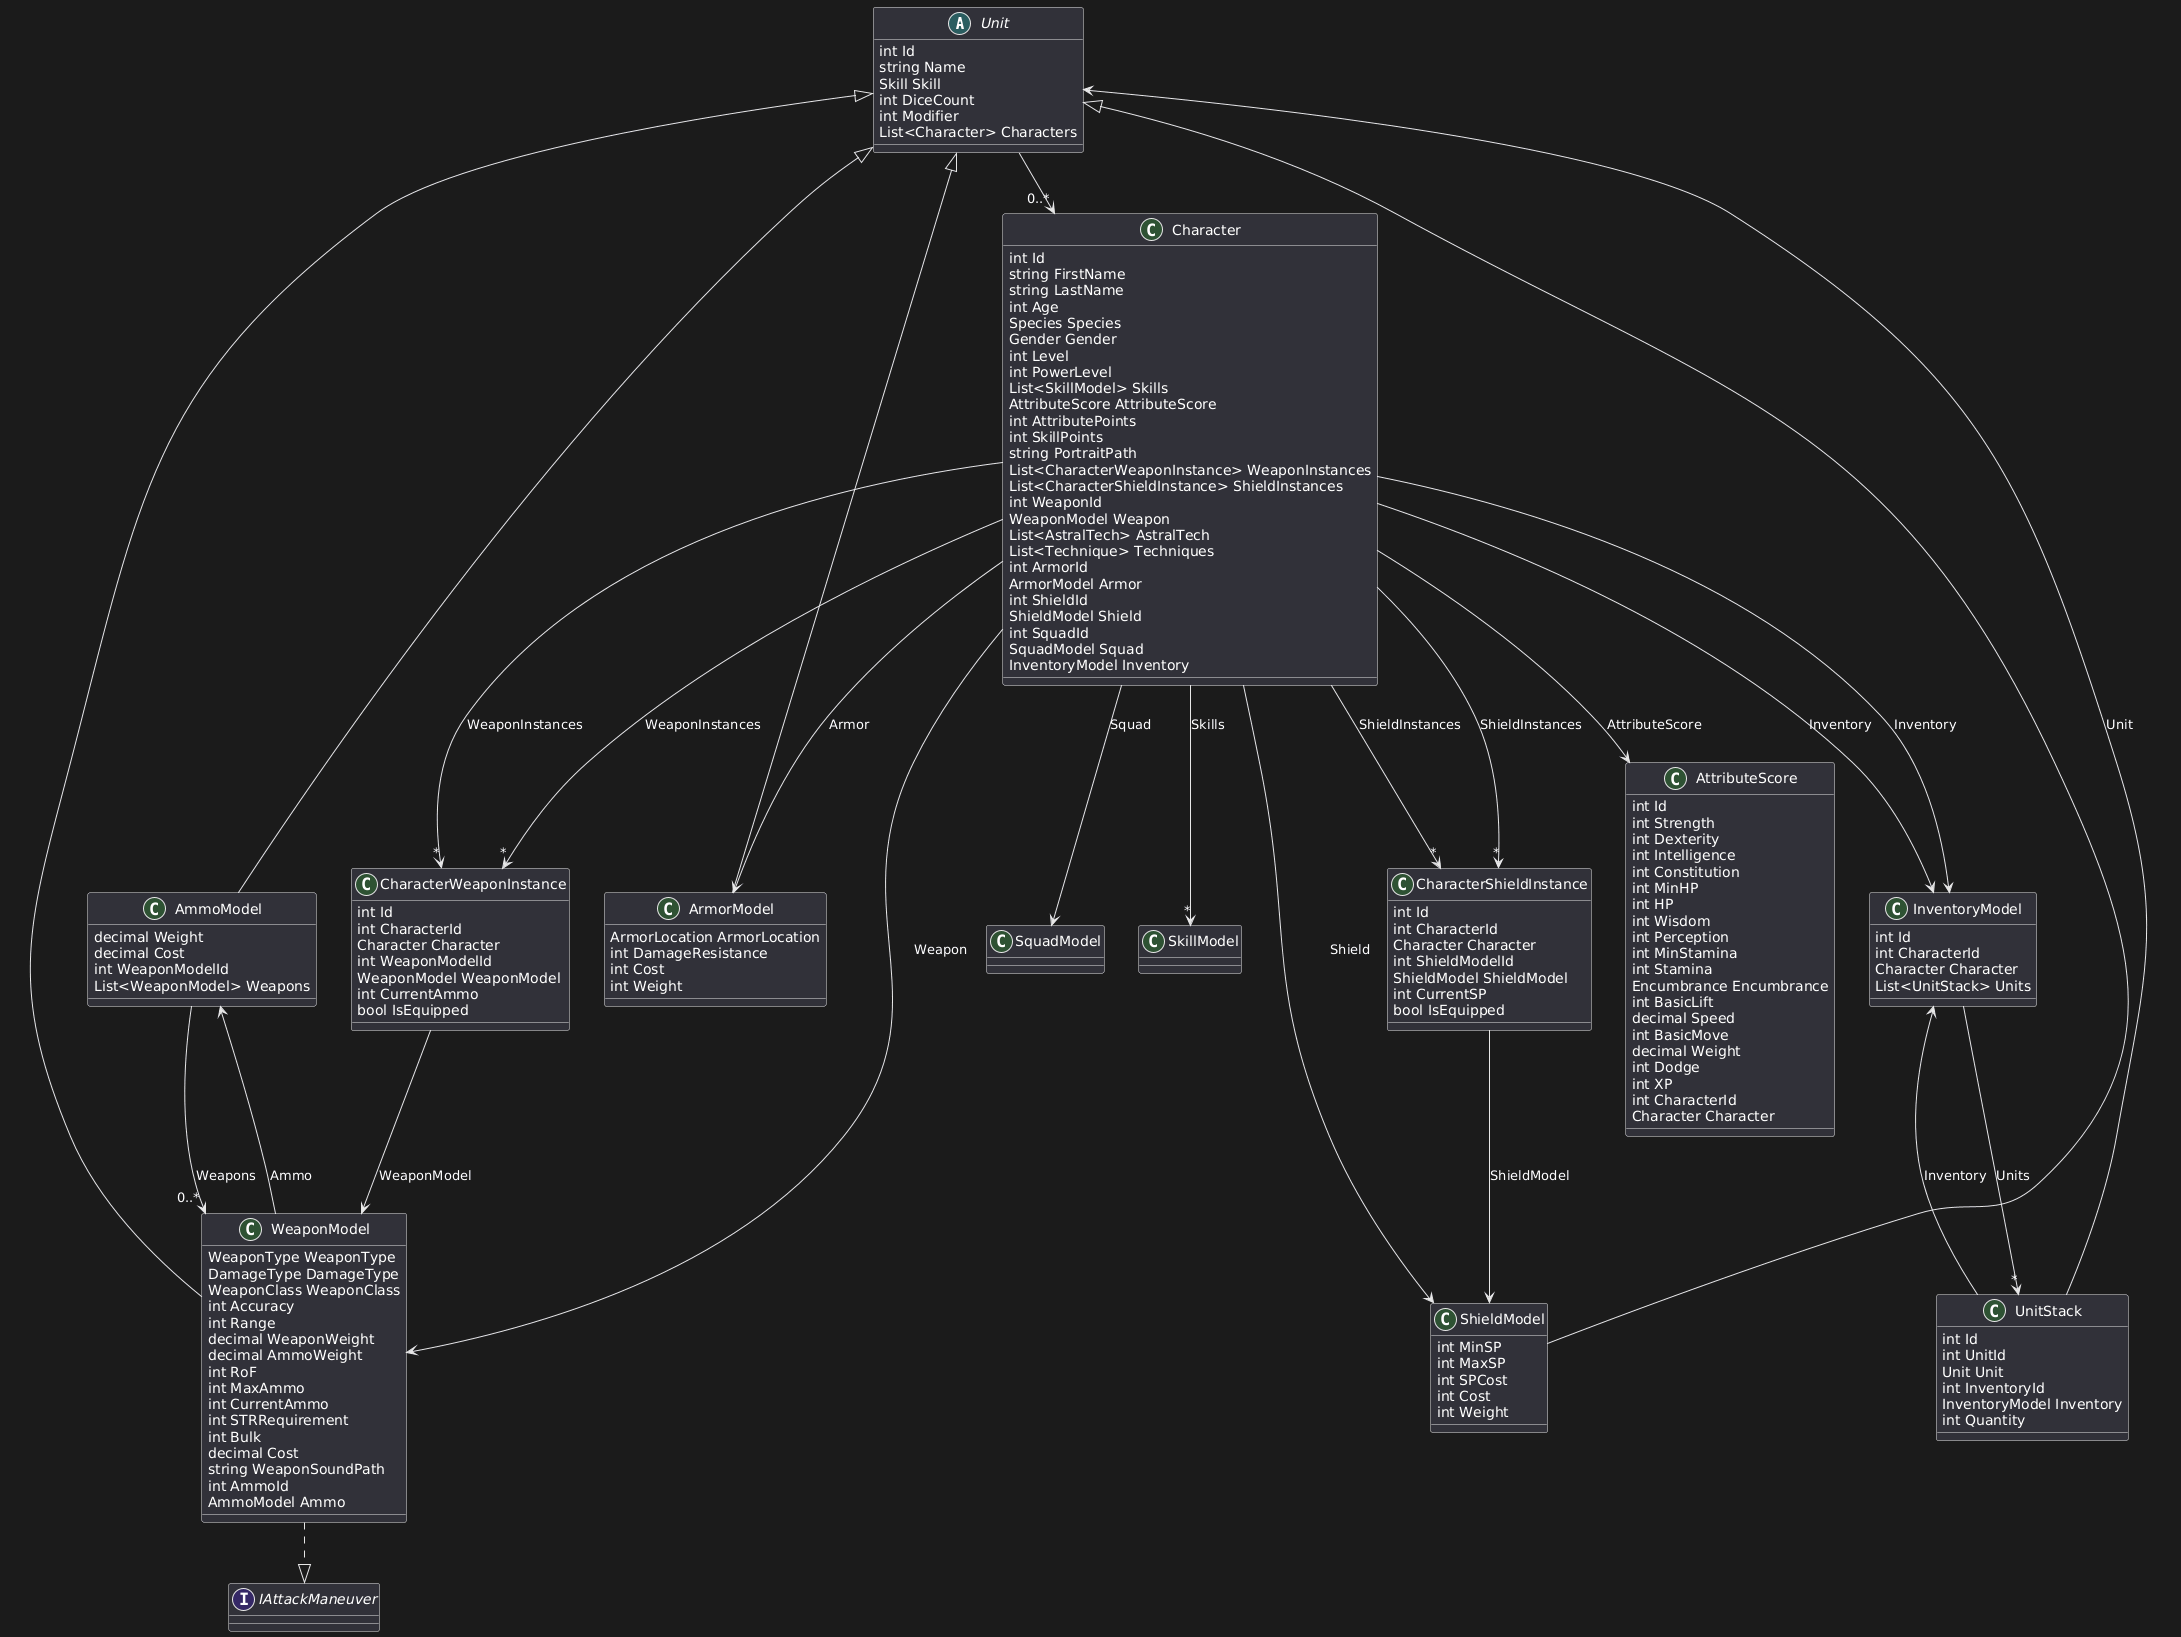

The diagram above was rendered by PlantUML. Its source (embedded in the PNG):
@startuml
' ========================
'       ABSTRACT BASE
' ========================

abstract class Unit {
    int Id
    string Name
    Skill Skill
    int DiceCount
    int Modifier
    List<Character> Characters
}

' ========================
'       ARMOR
' ========================

class ArmorModel {
    ArmorLocation ArmorLocation
    int DamageResistance
    int Cost
    int Weight
}

Unit <|-- ArmorModel

' ========================
'       SHIELD
' ========================

class ShieldModel {
    int MinSP
    int MaxSP
    int SPCost
    int Cost
    int Weight
}

Unit <|-- ShieldModel

' ========================
'       AMMO
' ========================

class AmmoModel {
    decimal Weight
    decimal Cost
    int WeaponModelId
    List<WeaponModel> Weapons
}

Unit <|-- AmmoModel

' ========================
'       WEAPON
' ========================

interface IAttackManeuver

class WeaponModel {
    WeaponType WeaponType
    DamageType DamageType
    WeaponClass WeaponClass
    int Accuracy
    int Range
    decimal WeaponWeight
    decimal AmmoWeight
    int RoF
    int MaxAmmo
    int CurrentAmmo
    int STRRequirement
    int Bulk
    decimal Cost
    string WeaponSoundPath
    int AmmoId
    AmmoModel Ammo
}

Unit <|-- WeaponModel
WeaponModel ..|> IAttackManeuver

' Ammo relationships
WeaponModel --> AmmoModel : Ammo
AmmoModel --> "0..*" WeaponModel : Weapons

' ========================
'       CHARACTER
' ========================

class Character {
    int Id
    string FirstName
    string LastName
    int Age
    Species Species
    Gender Gender
    int Level
    int PowerLevel
    List<SkillModel> Skills
    AttributeScore AttributeScore
    int AttributePoints
    int SkillPoints
    string PortraitPath
    List<CharacterWeaponInstance> WeaponInstances
    List<CharacterShieldInstance> ShieldInstances
    int WeaponId
    WeaponModel Weapon
    List<AstralTech> AstralTech
    List<Technique> Techniques
    int ArmorId
    ArmorModel Armor
    int ShieldId
    ShieldModel Shield
    int SquadId
    SquadModel Squad
    InventoryModel Inventory
}

Unit --> "0..*" Character

Character --> WeaponModel : Weapon
Character --> ArmorModel : Armor
Character --> ShieldModel : Shield
Character --> SquadModel : Squad
Character --> InventoryModel : Inventory
Character --> "*" SkillModel : Skills
Character --> "*" CharacterWeaponInstance : WeaponInstances
Character --> "*" CharacterShieldInstance : ShieldInstances

' ========================
'    ATTRIBUTE SCORE
' ========================

class AttributeScore {
    int Id
    int Strength
    int Dexterity
    int Intelligence
    int Constitution
    int MinHP
    int HP
    int Wisdom
    int Perception
    int MinStamina
    int Stamina
    Encumbrance Encumbrance
    int BasicLift
    decimal Speed
    int BasicMove
    decimal Weight
    int Dodge
    int XP
    int CharacterId
    Character Character
}

Character --> AttributeScore : AttributeScore

' ========================
'    INVENTORY SYSTEM
' ========================

class InventoryModel {
    int Id
    int CharacterId
    Character Character
    List<UnitStack> Units
}

class UnitStack {
    int Id
    int UnitId
    Unit Unit
    int InventoryId
    InventoryModel Inventory
    int Quantity
}

Character --> InventoryModel : Inventory
InventoryModel --> "*" UnitStack : Units
UnitStack --> Unit : Unit
UnitStack --> InventoryModel : Inventory

' ========================
'   PER-CHARACTER INSTANCES
' ========================

class CharacterWeaponInstance {
    int Id
    int CharacterId
    Character Character
    int WeaponModelId
    WeaponModel WeaponModel
    int CurrentAmmo
    bool IsEquipped
}

class CharacterShieldInstance {
    int Id
    int CharacterId
    Character Character
    int ShieldModelId
    ShieldModel ShieldModel
    int CurrentSP
    bool IsEquipped
}

Character --> "*" CharacterWeaponInstance : WeaponInstances
Character --> "*" CharacterShieldInstance : ShieldInstances

CharacterWeaponInstance --> WeaponModel : WeaponModel
CharacterShieldInstance --> ShieldModel : ShieldModel
@enduml